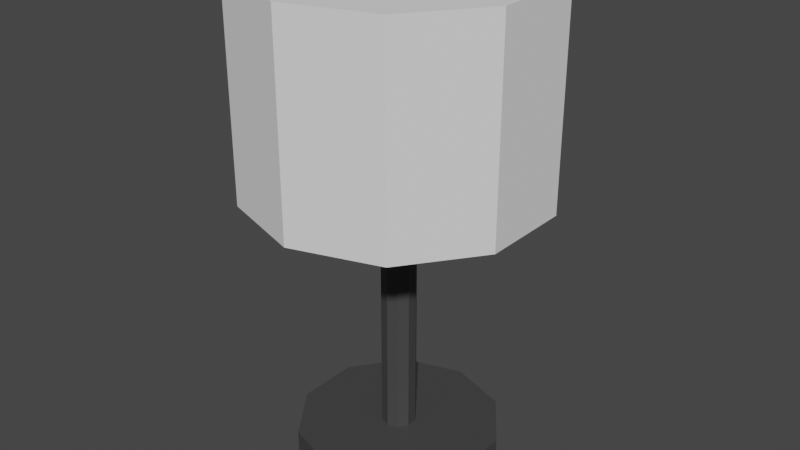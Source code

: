 # Source: Skrivbordslampa.blend  (saved by Blender 3.3.6; exported with 4.5.12 LTS)
import bpy
from mathutils import Matrix  # noqa: F401  (used for matrix-valued properties, if any)

bpy.ops.wm.read_factory_settings(use_empty=True)
scene = bpy.context.scene
scene.name = 'Scene'

# ---- collections
col_huvud = bpy.data.collections.new('Huvud'); scene.collection.children.link(col_huvud)

# ---- materials (node trees are filled in below, after node groups)
mat_material_001 = bpy.data.materials.new('Material.001')
mat_material_001.use_transparent_shadow = False
mat_material_004 = bpy.data.materials.new('Material.004')
mat_material_004.use_transparent_shadow = False

# ---- material node trees
mat_material_001.use_nodes = True; mat_material_001.node_tree.nodes.clear()
_N = mat_material_001.node_tree.nodes; _L = mat_material_001.node_tree.links
n0 = _N.new('ShaderNodeBsdfPrincipled'); n0.name = 'Principled BSDF'; n0.location = (10, 300)
n0.distribution = 'GGX'
n0.subsurface_method = 'RANDOM_WALK_SKIN'
n0.inputs[0].default_value = (1.0, 0.8781, 0.4767, 1.0)
n0.inputs[3].default_value = 1.45
n0.inputs[27].default_value = (0.0, 0.0, 0.0, 1.0)
n0.inputs[28].default_value = 1.0
n1 = _N.new('ShaderNodeOutputMaterial'); n1.name = 'Material Output'; n1.location = (300, 300)
_L.new(n0.outputs[0], n1.inputs[0])
n1.is_active_output = True
mat_material_004.use_nodes = True; mat_material_004.node_tree.nodes.clear()
_N = mat_material_004.node_tree.nodes; _L = mat_material_004.node_tree.links
n0 = _N.new('ShaderNodeBsdfPrincipled'); n0.name = 'Principled BSDF'; n0.location = (10, 300)
n0.distribution = 'GGX'
n0.subsurface_method = 'RANDOM_WALK_SKIN'
n0.inputs[0].default_value = (0.05582, 0.05582, 0.05582, 1.0)
n0.inputs[3].default_value = 1.45
n0.inputs[27].default_value = (0.0, 0.0, 0.0, 1.0)
n0.inputs[28].default_value = 1.0
n1 = _N.new('ShaderNodeOutputMaterial'); n1.name = 'Material Output'; n1.location = (300, 300)
_L.new(n0.outputs[0], n1.inputs[0])
n1.is_active_output = True

# ---- world
world_world = bpy.data.worlds.new('World'); scene.world = world_world
world_world.use_nodes = True; world_world.node_tree.nodes.clear()
_N = world_world.node_tree.nodes; _L = world_world.node_tree.links
n0 = _N.new('ShaderNodeOutputWorld'); n0.name = 'World Output'; n0.location = (300, 300)
n1 = _N.new('ShaderNodeBackground'); n1.name = 'Background'; n1.location = (10, 300)
n1.inputs[0].default_value = (0.05088, 0.05088, 0.05088, 1.0)
_L.new(n1.outputs[0], n0.inputs[0])
n0.is_active_output = True
world_world.color = (0.05088, 0.05088, 0.05088)
world_world.use_sun_shadow = False
world_world.sun_shadow_jitter_overblur = 0.0

# ---- meshes
me_sphere = bpy.data.meshes.new('Sphere')
me_sphere.from_pydata([(0.1411, 0.1411, 0.7431), (0.2291, 0.2291, 0.4036), (0.3266, 0.3266, 0.1915), (0.3536, 0.3536, 0.0), (0.3266, 0.3266, -0.1913), (0.25, 0.25, -0.3536), (0.1353, 0.1353, -0.4619), (0.1995, 3.209e-10, 0.7431), (0.3239, -2.167e-10, 0.4036), (0.4619, 0.0, 0.1915), (0.5, 0.0, 0.0), (0.4619, 0.0, -0.1913), (0.3536, 0.0, -0.3536), (0.1913, 0.0, -0.4619), (0.1411, -0.1411, 0.7431), (0.2291, -0.2291, 0.4036), (0.3266, -0.3266, 0.1915), (0.3536, -0.3536, 0.0), (0.3266, -0.3266, -0.1913), (0.25, -0.25, -0.3536), (0.1353, -0.1353, -0.4619), (1.654e-10, -0.1995, 0.7431), (4.335e-10, -0.3239, 0.4036), (0.0, -0.4619, 0.1915), (0.0, -0.5, 0.0), (0.0, -0.4619, -0.1913), (0.0, -0.3536, -0.3536), (0.0, -0.1913, -0.4619), (-0.1411, -0.1411, 0.7431), (-0.2291, -0.2291, 0.4036), (-0.3266, -0.3266, 0.1915), (-0.3536, -0.3536, 0.0), (-0.3266, -0.3266, -0.1913), (-0.25, -0.25, -0.3536), (-0.1353, -0.1353, -0.4619), (-0.1995, 3.209e-10, 0.7431), (-0.3239, -2.167e-10, 0.4036), (-0.4619, 0.0, 0.1915), (-0.5, 0.0, 0.0), (-0.4619, 0.0, -0.1913), (-0.3536, 0.0, -0.3536), (-0.1913, 0.0, -0.4619), (-0.1411, 0.1411, 0.7431), (-0.2291, 0.2291, 0.4036), (-0.3266, 0.3266, 0.1915), (-0.3536, 0.3536, 0.0), (-0.3266, 0.3266, -0.1913), (-0.25, 0.25, -0.3536), (-0.1353, 0.1353, -0.4619), (0.0, 0.0, -0.5), (1.394e-10, -1.394e-10, 0.8416), (1.654e-10, 0.1995, 0.7431), (4.335e-10, 0.3239, 0.4036), (0.0, 0.4619, 0.1915), (0.0, 0.5, 0.0), (0.0, 0.4619, -0.1913), (0.0, 0.3536, -0.3536), (0.0, 0.1913, -0.4619)], [], [(49, 57, 6), (56, 55, 4, 5), (54, 53, 2, 3), (52, 51, 0, 1), (57, 56, 5, 6), (55, 54, 3, 4), (53, 52, 1, 2), (51, 50, 0), (6, 5, 12, 13), (4, 3, 10, 11), (2, 1, 8, 9), (0, 50, 7), (49, 6, 13), (5, 4, 11, 12), (3, 2, 9, 10), (1, 0, 7, 8), (11, 10, 17, 18), (9, 8, 15, 16), (7, 50, 14), (49, 13, 20), (12, 11, 18, 19), (10, 9, 16, 17), (8, 7, 14, 15), (13, 12, 19, 20), (49, 20, 27), (19, 18, 25, 26), (17, 16, 23, 24), (15, 14, 21, 22), (20, 19, 26, 27), (18, 17, 24, 25), (16, 15, 22, 23), (14, 50, 21), (24, 23, 30, 31), (22, 21, 28, 29), (27, 26, 33, 34), (25, 24, 31, 32), (23, 22, 29, 30), (21, 50, 28), (49, 27, 34), (26, 25, 32, 33), (34, 33, 40, 41), (32, 31, 38, 39), (30, 29, 36, 37), (28, 50, 35), (49, 34, 41), (33, 32, 39, 40), (31, 30, 37, 38), (29, 28, 35, 36), (37, 36, 43, 44), (35, 50, 42), (49, 41, 48), (40, 39, 46, 47), (38, 37, 44, 45), (36, 35, 42, 43), (41, 40, 47, 48), (39, 38, 45, 46), (49, 48, 57), (47, 46, 55, 56), (45, 44, 53, 54), (43, 42, 51, 52), (48, 47, 56, 57), (46, 45, 54, 55), (44, 43, 52, 53), (42, 50, 51)])
_uv = me_sphere.uv_layers.new(name='UVMap')
_uv.uv.foreach_set('vector', [0.6875, 0.0, 0.75, 0.125, 0.625, 0.125, 0.75, 0.25, 0.75, 0.375, 0.625, 0.375, 0.625, 0.25, 0.75, 0.5, 0.75, 0.625, 0.625, 0.625, 0.625, 0.5, 0.75, 0.75, 0.75, 0.875, 0.625, 0.875, 0.625, 0.75, 0.75, 0.125, 0.75, 0.25, 0.625, 0.25, 0.625, 0.125, 0.75, 0.375, 0.75, 0.5, 0.625, 0.5, 0.625, 0.375, 0.75, 0.625, 0.75, 0.75, 0.625, 0.75, 0.625, 0.625, 0.75, 0.875, 0.6875, 1.0, 0.625, 0.875, 0.625, 0.125, 0.625, 0.25, 0.5, 0.25, 0.5, 0.125, 0.625, 0.375, 0.625, 0.5, 0.5, 0.5, 0.5, 0.375, 0.625, 0.625, 0.625, 0.75, 0.5, 0.75, 0.5, 0.625, 0.625, 0.875, 0.5625, 1.0, 0.5, 0.875, 0.5625, 0.0, 0.625, 0.125, 0.5, 0.125, 0.625, 0.25, 0.625, 0.375, 0.5, 0.375, 0.5, 0.25, 0.625, 0.5, 0.625, 0.625, 0.5, 0.625, 0.5, 0.5, 0.625, 0.75, 0.625, 0.875, 0.5, 0.875, 0.5, 0.75, 0.5, 0.375, 0.5, 0.5, 0.375, 0.5, 0.375, 0.375, 0.5, 0.625, 0.5, 0.75, 0.375, 0.75, 0.375, 0.625, 0.5, 0.875, 0.4375, 1.0, 0.375, 0.875, 0.4375, 0.0, 0.5, 0.125, 0.375, 0.125, 0.5, 0.25, 0.5, 0.375, 0.375, 0.375, 0.375, 0.25, 0.5, 0.5, 0.5, 0.625, 0.375, 0.625, 0.375, 0.5, 0.5, 0.75, 0.5, 0.875, 0.375, 0.875, 0.375, 0.75, 0.5, 0.125, 0.5, 0.25, 0.375, 0.25, 0.375, 0.125, 0.3125, 0.0, 0.375, 0.125, 0.25, 0.125, 0.375, 0.25, 0.375, 0.375, 0.25, 0.375, 0.25, 0.25, 0.375, 0.5, 0.375, 0.625, 0.25, 0.625, 0.25, 0.5, 0.375, 0.75, 0.375, 0.875, 0.25, 0.875, 0.25, 0.75, 0.375, 0.125, 0.375, 0.25, 0.25, 0.25, 0.25, 0.125, 0.375, 0.375, 0.375, 0.5, 0.25, 0.5, 0.25, 0.375, 0.375, 0.625, 0.375, 0.75, 0.25, 0.75, 0.25, 0.625, 0.375, 0.875, 0.3125, 1.0, 0.25, 0.875, 0.25, 0.5, 0.25, 0.625, 0.125, 0.625, 0.125, 0.5, 0.25, 0.75, 0.25, 0.875, 0.125, 0.875, 0.125, 0.75, 0.25, 0.125, 0.25, 0.25, 0.125, 0.25, 0.125, 0.125, 0.25, 0.375, 0.25, 0.5, 0.125, 0.5, 0.125, 0.375, 0.25, 0.625, 0.25, 0.75, 0.125, 0.75, 0.125, 0.625, 0.25, 0.875, 0.1875, 1.0, 0.125, 0.875, 0.1875, 0.0, 0.25, 0.125, 0.125, 0.125, 0.25, 0.25, 0.25, 0.375, 0.125, 0.375, 0.125, 0.25, 0.125, 0.125, 0.125, 0.25, 0.0, 0.25, 0.0, 0.125, 0.125, 0.375, 0.125, 0.5, 0.0, 0.5, 0.0, 0.375, 0.125, 0.625, 0.125, 0.75, 0.0, 0.75, 0.0, 0.625, 0.125, 0.875, 0.0625, 1.0, 0.0, 0.875, 0.0625, 0.0, 0.125, 0.125, 0.0, 0.125, 0.125, 0.25, 0.125, 0.375, 0.0, 0.375, 0.0, 0.25, 0.125, 0.5, 0.125, 0.625, 0.0, 0.625, 0.0, 0.5, 0.125, 0.75, 0.125, 0.875, 0.0, 0.875, 0.0, 0.75, 1.0, 0.625, 1.0, 0.75, 0.875, 0.75, 0.875, 0.625, 1.0, 0.875, 0.9375, 1.0, 0.875, 0.875, 0.9375, 0.0, 1.0, 0.125, 0.875, 0.125, 1.0, 0.25, 1.0, 0.375, 0.875, 0.375, 0.875, 0.25, 1.0, 0.5, 1.0, 0.625, 0.875, 0.625, 0.875, 0.5, 1.0, 0.75, 1.0, 0.875, 0.875, 0.875, 0.875, 0.75, 1.0, 0.125, 1.0, 0.25, 0.875, 0.25, 0.875, 0.125, 1.0, 0.375, 1.0, 0.5, 0.875, 0.5, 0.875, 0.375, 0.8125, 0.0, 0.875, 0.125, 0.75, 0.125, 0.875, 0.25, 0.875, 0.375, 0.75, 0.375, 0.75, 0.25, 0.875, 0.5, 0.875, 0.625, 0.75, 0.625, 0.75, 0.5, 0.875, 0.75, 0.875, 0.875, 0.75, 0.875, 0.75, 0.75, 0.875, 0.125, 0.875, 0.25, 0.75, 0.25, 0.75, 0.125, 0.875, 0.375, 0.875, 0.5, 0.75, 0.5, 0.75, 0.375, 0.875, 0.625, 0.875, 0.75, 0.75, 0.75, 0.75, 0.625, 0.875, 0.875, 0.8125, 1.0, 0.75, 0.875])
me_sphere.materials.append(mat_material_001)
me_sphere.update()
me_cylinder_002 = bpy.data.meshes.new('Cylinder.002')
me_cylinder_002.from_pydata([(6.984e-10, 0.2966, -0.15), (6.984e-10, 0.1657, 0.2593), (0.1743, 0.2399, -0.15), (0.09739, 0.1341, 0.2593), (0.282, 0.09164, -0.15), (0.1576, 0.0512, 0.2593), (0.282, -0.09164, -0.15), (0.1576, -0.0512, 0.2593), (0.1743, -0.2399, -0.15), (0.09739, -0.1341, 0.2593), (6.984e-10, -0.2966, -0.15), (6.984e-10, -0.1657, 0.2593), (-0.1743, -0.2399, -0.15), (-0.09739, -0.1341, 0.2593), (-0.282, -0.09164, -0.15), (-0.1576, -0.0512, 0.2593), (-0.282, 0.09164, -0.15), (-0.1576, 0.0512, 0.2593), (-0.1743, 0.2399, -0.15), (-0.09739, 0.1341, 0.2593), (0.1386, 0.1907, 0.1659), (6.984e-10, 0.2358, 0.1659), (0.2242, 0.07286, 0.1659), (0.2242, -0.07286, 0.1659), (0.1386, -0.1907, 0.1659), (6.984e-10, -0.2358, 0.1659), (-0.1386, -0.1907, 0.1659), (-0.2242, -0.07286, 0.1659), (-0.2242, 0.07286, 0.1659), (-0.1386, 0.1907, 0.1659)], [], [(0, 21, 20, 2), (2, 20, 22, 4), (4, 22, 23, 6), (6, 23, 24, 8), (8, 24, 25, 10), (10, 25, 26, 12), (12, 26, 27, 14), (14, 27, 28, 16), (3, 1, 19, 17, 15, 13, 11, 9, 7, 5), (16, 28, 29, 18), (18, 29, 21, 0), (0, 2, 4, 6, 8, 10, 12, 14, 16, 18), (1, 3, 20, 21), (3, 5, 22, 20), (5, 7, 23, 22), (7, 9, 24, 23), (9, 11, 25, 24), (11, 13, 26, 25), (13, 15, 27, 26), (15, 17, 28, 27), (17, 19, 29, 28), (19, 1, 21, 29)])
_uv = me_cylinder_002.uv_layers.new(name='UVMap')
_uv.uv.foreach_set('vector', [1.0, 0.5, 1.0, 1.0, 0.9, 1.0, 0.9, 0.5, 0.9, 0.5, 0.9, 1.0, 0.8, 1.0, 0.8, 0.5, 0.8, 0.5, 0.8, 1.0, 0.7, 1.0, 0.7, 0.5, 0.7, 0.5, 0.7, 1.0, 0.6, 1.0, 0.6, 0.5, 0.6, 0.5, 0.6, 1.0, 0.5, 1.0, 0.5, 0.5, 0.5, 0.5, 0.5, 1.0, 0.4, 1.0, 0.4, 0.5, 0.4, 0.5, 0.4, 1.0, 0.3, 1.0, 0.3, 0.5, 0.3, 0.5, 0.3, 1.0, 0.2, 1.0, 0.2, 0.5, 0.3491, 0.3865, 0.25, 0.4187, 0.1509, 0.3865, 0.08959, 0.3021, 0.08959, 0.1979, 0.1509, 0.1135, 0.25, 0.08134, 0.3491, 0.1135, 0.4104, 0.1979, 0.4104, 0.3021, 0.2, 0.5, 0.2, 1.0, 0.1, 1.0, 0.1, 0.5, 0.1, 0.5, 0.1, 1.0, -7.451e-08, 1.0, -7.451e-08, 0.5, 0.75, 0.49, 0.8911, 0.4442, 0.9783, 0.3242, 0.9783, 0.1758, 0.8911, 0.05584, 0.75, 0.01, 0.6089, 0.05584, 0.5217, 0.1758, 0.5217, 0.3242, 0.6089, 0.4442, 0.25, 0.4187, 0.3491, 0.3865, 0.3911, 0.4442, 0.25, 0.49, 0.3491, 0.3865, 0.4104, 0.3021, 0.4783, 0.3242, 0.3911, 0.4442, 0.4104, 0.3021, 0.4104, 0.1979, 0.4783, 0.1758, 0.4783, 0.3242, 0.4104, 0.1979, 0.3491, 0.1135, 0.3911, 0.05584, 0.4783, 0.1758, 0.3491, 0.1135, 0.25, 0.08134, 0.25, 0.01, 0.3911, 0.05584, 0.25, 0.08134, 0.1509, 0.1135, 0.1089, 0.05584, 0.25, 0.01, 0.1509, 0.1135, 0.08959, 0.1979, 0.02175, 0.1758, 0.1089, 0.05584, 0.08959, 0.1979, 0.08959, 0.3021, 0.02175, 0.3242, 0.02175, 0.1758, 0.08959, 0.3021, 0.1509, 0.3865, 0.1089, 0.4442, 0.02175, 0.3242, 0.1509, 0.3865, 0.25, 0.4187, 0.25, 0.49, 0.1089, 0.4442])
me_cylinder_002.materials.append(mat_material_004)
me_cylinder_002.update()
me_cylinder = bpy.data.meshes.new('Cylinder')
me_cylinder.from_pydata([(0.0, 1.25, -0.875), (0.0, 1.25, 0.875), (0.7347, 1.011, -0.875), (0.7347, 1.011, 0.875), (1.189, 0.3863, -0.875), (1.189, 0.3863, 0.875), (1.189, -0.3863, -0.875), (1.189, -0.3863, 0.875), (0.7347, -1.011, -0.875), (0.7347, -1.011, 0.875), (0.0, -1.25, -0.875), (0.0, -1.25, 0.875), (-0.7347, -1.011, -0.875), (-0.7347, -1.011, 0.875), (-1.189, -0.3863, -0.875), (-1.189, -0.3863, 0.875), (-1.189, 0.3863, -0.875), (-1.189, 0.3863, 0.875), (-0.7347, 1.011, -0.875), (-0.7347, 1.011, 0.875)], [], [(0, 1, 3, 2), (2, 3, 5, 4), (4, 5, 7, 6), (6, 7, 9, 8), (8, 9, 11, 10), (10, 11, 13, 12), (12, 13, 15, 14), (14, 15, 17, 16), (3, 1, 19, 17, 15, 13, 11, 9, 7, 5), (16, 17, 19, 18), (18, 19, 1, 0), (0, 2, 4, 6, 8, 10, 12, 14, 16, 18)])
_uv = me_cylinder.uv_layers.new(name='UVMap')
_uv.uv.foreach_set('vector', [1.0, 0.5, 1.0, 1.0, 0.9, 1.0, 0.9, 0.5, 0.9, 0.5, 0.9, 1.0, 0.8, 1.0, 0.8, 0.5, 0.8, 0.5, 0.8, 1.0, 0.7, 1.0, 0.7, 0.5, 0.7, 0.5, 0.7, 1.0, 0.6, 1.0, 0.6, 0.5, 0.6, 0.5, 0.6, 1.0, 0.5, 1.0, 0.5, 0.5, 0.5, 0.5, 0.5, 1.0, 0.4, 1.0, 0.4, 0.5, 0.4, 0.5, 0.4, 1.0, 0.3, 1.0, 0.3, 0.5, 0.3, 0.5, 0.3, 1.0, 0.2, 1.0, 0.2, 0.5, 0.3911, 0.4442, 0.25, 0.49, 0.1089, 0.4442, 0.02175, 0.3242, 0.02175, 0.1758, 0.1089, 0.05584, 0.25, 0.01, 0.3911, 0.05584, 0.4783, 0.1758, 0.4783, 0.3242, 0.2, 0.5, 0.2, 1.0, 0.1, 1.0, 0.1, 0.5, 0.1, 0.5, 0.1, 1.0, -7.451e-08, 1.0, -7.451e-08, 0.5, 0.75, 0.49, 0.8911, 0.4442, 0.9783, 0.3242, 0.9783, 0.1758, 0.8911, 0.05584, 0.75, 0.01, 0.6089, 0.05584, 0.5217, 0.1758, 0.5217, 0.3242, 0.6089, 0.4442])
me_cylinder.update()
me_cylinder_001 = bpy.data.meshes.new('Cylinder.001')
me_cylinder_001.from_pydata([(0.0, 1.25, -0.875), (0.0, 1.25, 0.875), (0.7347, 1.011, -0.875), (0.7347, 1.011, 0.875), (1.189, 0.3863, -0.875), (1.189, 0.3863, 0.875), (1.189, -0.3863, -0.875), (1.189, -0.3863, 0.875), (0.7347, -1.011, -0.875), (0.7347, -1.011, 0.875), (0.0, -1.25, -0.875), (0.0, -1.25, 0.875), (-0.7347, -1.011, -0.875), (-0.7347, -1.011, 0.875), (-1.189, -0.3863, -0.875), (-1.189, -0.3863, 0.875), (-1.189, 0.3863, -0.875), (-1.189, 0.3863, 0.875), (-0.7347, 1.011, -0.875), (-0.7347, 1.011, 0.875)], [], [(0, 1, 3, 2), (2, 3, 5, 4), (4, 5, 7, 6), (6, 7, 9, 8), (8, 9, 11, 10), (10, 11, 13, 12), (12, 13, 15, 14), (14, 15, 17, 16), (3, 1, 19, 17, 15, 13, 11, 9, 7, 5), (16, 17, 19, 18), (18, 19, 1, 0), (0, 2, 4, 6, 8, 10, 12, 14, 16, 18)])
_uv = me_cylinder_001.uv_layers.new(name='UVMap')
_uv.uv.foreach_set('vector', [1.0, 0.5, 1.0, 1.0, 0.9, 1.0, 0.9, 0.5, 0.9, 0.5, 0.9, 1.0, 0.8, 1.0, 0.8, 0.5, 0.8, 0.5, 0.8, 1.0, 0.7, 1.0, 0.7, 0.5, 0.7, 0.5, 0.7, 1.0, 0.6, 1.0, 0.6, 0.5, 0.6, 0.5, 0.6, 1.0, 0.5, 1.0, 0.5, 0.5, 0.5, 0.5, 0.5, 1.0, 0.4, 1.0, 0.4, 0.5, 0.4, 0.5, 0.4, 1.0, 0.3, 1.0, 0.3, 0.5, 0.3, 0.5, 0.3, 1.0, 0.2, 1.0, 0.2, 0.5, 0.3911, 0.4442, 0.25, 0.49, 0.1089, 0.4442, 0.02175, 0.3242, 0.02175, 0.1758, 0.1089, 0.05584, 0.25, 0.01, 0.3911, 0.05584, 0.4783, 0.1758, 0.4783, 0.3242, 0.2, 0.5, 0.2, 1.0, 0.1, 1.0, 0.1, 0.5, 0.1, 0.5, 0.1, 1.0, -7.451e-08, 1.0, -7.451e-08, 0.5, 0.75, 0.49, 0.8911, 0.4442, 0.9783, 0.3242, 0.9783, 0.1758, 0.8911, 0.05584, 0.75, 0.01, 0.6089, 0.05584, 0.5217, 0.1758, 0.5217, 0.3242, 0.6089, 0.4442])
me_cylinder_001.update()
me_cube = bpy.data.meshes.new('Cube')
me_cube.from_pydata([(-0.1, -0.1, -0.1), (-0.1, -0.1, 0.1), (-0.1, 0.1, -0.1), (-0.1, 0.1, 0.1), (0.1, -0.1, -0.1), (0.1, -0.1, 0.1), (0.1, 0.1, -0.1), (0.1, 0.1, 0.1), (0.3313, 0.1, 0.8567), (0.3193, 0.1, 1.03), (0.3313, -0.1, 0.8567), (0.3193, -0.1, 1.03), (0.1581, 0.1, 0.02896), (0.1461, 0.1, 0.2022), (0.1581, -0.1, 0.02896), (0.1461, -0.1, 0.2022), (0.104, 1.848, 0.3525), (0.09796, 1.796, 0.5391), (0.1273, 1.848, 0.4042), (0.1213, 1.796, 0.5908), (0.1174, 0.2491, -0.0614), (0.1114, 0.1974, 0.1252), (0.1407, 0.2491, -0.009638), (0.1347, 0.1974, 0.177), (0.1273, -1.848, 0.4042), (0.1213, -1.796, 0.5908), (0.104, -1.848, 0.3525), (0.09796, -1.796, 0.5391), (0.1407, -0.2491, -0.009638), (0.1347, -0.1974, 0.177), (0.1174, -0.2491, -0.0614), (0.1114, -0.1974, 0.1252)], [], [(0, 1, 3, 2), (2, 3, 7, 6), (6, 7, 5, 4), (4, 5, 1, 0), (2, 6, 4, 0), (7, 3, 1, 5), (8, 9, 11, 10), (10, 11, 15, 14), (14, 15, 13, 12), (12, 13, 9, 8), (10, 14, 12, 8), (15, 11, 9, 13), (16, 17, 19, 18), (18, 19, 23, 22), (22, 23, 21, 20), (20, 21, 17, 16), (18, 22, 20, 16), (23, 19, 17, 21), (24, 25, 27, 26), (26, 27, 31, 30), (30, 31, 29, 28), (28, 29, 25, 24), (26, 30, 28, 24), (31, 27, 25, 29)])
_uv = me_cube.uv_layers.new(name='UVMap')
_uv.uv.foreach_set('vector', [0.375, 0.0, 0.625, 0.0, 0.625, 0.25, 0.375, 0.25, 0.375, 0.25, 0.625, 0.25, 0.625, 0.5, 0.375, 0.5, 0.375, 0.5, 0.625, 0.5, 0.625, 0.75, 0.375, 0.75, 0.375, 0.75, 0.625, 0.75, 0.625, 1.0, 0.375, 1.0, 0.125, 0.5, 0.375, 0.5, 0.375, 0.75, 0.125, 0.75, 0.625, 0.5, 0.875, 0.5, 0.875, 0.75, 0.625, 0.75, 0.375, 0.0, 0.625, 0.0, 0.625, 0.25, 0.375, 0.25, 0.375, 0.25, 0.625, 0.25, 0.625, 0.5, 0.375, 0.5, 0.375, 0.5, 0.625, 0.5, 0.625, 0.75, 0.375, 0.75, 0.375, 0.75, 0.625, 0.75, 0.625, 1.0, 0.375, 1.0, 0.125, 0.5, 0.375, 0.5, 0.375, 0.75, 0.125, 0.75, 0.625, 0.5, 0.875, 0.5, 0.875, 0.75, 0.625, 0.75, 0.375, 0.0, 0.625, 0.0, 0.625, 0.25, 0.375, 0.25, 0.375, 0.25, 0.625, 0.25, 0.625, 0.5, 0.375, 0.5, 0.375, 0.5, 0.625, 0.5, 0.625, 0.75, 0.375, 0.75, 0.375, 0.75, 0.625, 0.75, 0.625, 1.0, 0.375, 1.0, 0.125, 0.5, 0.375, 0.5, 0.375, 0.75, 0.125, 0.75, 0.625, 0.5, 0.875, 0.5, 0.875, 0.75, 0.625, 0.75, 0.375, 0.0, 0.625, 0.0, 0.625, 0.25, 0.375, 0.25, 0.375, 0.25, 0.625, 0.25, 0.625, 0.5, 0.375, 0.5, 0.375, 0.5, 0.625, 0.5, 0.625, 0.75, 0.375, 0.75, 0.375, 0.75, 0.625, 0.75, 0.625, 1.0, 0.375, 1.0, 0.125, 0.5, 0.375, 0.5, 0.375, 0.75, 0.125, 0.75, 0.625, 0.5, 0.875, 0.5, 0.875, 0.75, 0.625, 0.75])
me_cube.materials.append(mat_material_004)
me_cube.update()
me_cylinder_005 = bpy.data.meshes.new('Cylinder.005')
me_cylinder_005.from_pydata([(0.0, 0.15, -1.0), (0.0, 0.15, 1.0), (0.08817, 0.1214, -1.0), (0.08817, 0.1214, 1.0), (0.1427, 0.04635, -1.0), (0.1427, 0.04635, 1.0), (0.1427, -0.04635, -1.0), (0.1427, -0.04635, 1.0), (0.08817, -0.1214, -1.0), (0.08817, -0.1214, 1.0), (0.0, -0.15, -1.0), (0.0, -0.15, 1.0), (-0.08817, -0.1214, -1.0), (-0.08817, -0.1214, 1.0), (-0.1427, -0.04635, -1.0), (-0.1427, -0.04635, 1.0), (-0.1427, 0.04635, -1.0), (-0.1427, 0.04635, 1.0), (-0.08817, 0.1214, -1.0), (-0.08817, 0.1214, 1.0), (0.0, 0.88, -1.019), (0.0, 0.88, -0.8189), (0.5173, 0.7119, -1.019), (0.5173, 0.7119, -0.8189), (0.8369, 0.2719, -1.019), (0.8369, 0.2719, -0.8189), (0.8369, -0.2719, -1.019), (0.8369, -0.2719, -0.8189), (0.5173, -0.7119, -1.019), (0.5173, -0.7119, -0.8189), (0.0, -0.88, -1.019), (0.0, -0.88, -0.8189), (-0.5173, -0.7119, -1.019), (-0.5173, -0.7119, -0.8189), (-0.8369, -0.2719, -1.019), (-0.8369, -0.2719, -0.8189), (-0.8369, 0.2719, -1.019), (-0.8369, 0.2719, -0.8189), (-0.5173, 0.7119, -1.019), (-0.5173, 0.7119, -0.8189)], [], [(0, 1, 3, 2), (2, 3, 5, 4), (4, 5, 7, 6), (6, 7, 9, 8), (8, 9, 11, 10), (10, 11, 13, 12), (12, 13, 15, 14), (14, 15, 17, 16), (3, 1, 19, 17, 15, 13, 11, 9, 7, 5), (16, 17, 19, 18), (18, 19, 1, 0), (0, 2, 4, 6, 8, 10, 12, 14, 16, 18), (20, 21, 23, 22), (22, 23, 25, 24), (24, 25, 27, 26), (26, 27, 29, 28), (28, 29, 31, 30), (30, 31, 33, 32), (32, 33, 35, 34), (34, 35, 37, 36), (23, 21, 39, 37, 35, 33, 31, 29, 27, 25), (36, 37, 39, 38), (38, 39, 21, 20), (20, 22, 24, 26, 28, 30, 32, 34, 36, 38)])
_uv = me_cylinder_005.uv_layers.new(name='UVMap')
_uv.uv.foreach_set('vector', [1.0, 0.5, 1.0, 1.0, 0.9, 1.0, 0.9, 0.5, 0.9, 0.5, 0.9, 1.0, 0.8, 1.0, 0.8, 0.5, 0.8, 0.5, 0.8, 1.0, 0.7, 1.0, 0.7, 0.5, 0.7, 0.5, 0.7, 1.0, 0.6, 1.0, 0.6, 0.5, 0.6, 0.5, 0.6, 1.0, 0.5, 1.0, 0.5, 0.5, 0.5, 0.5, 0.5, 1.0, 0.4, 1.0, 0.4, 0.5, 0.4, 0.5, 0.4, 1.0, 0.3, 1.0, 0.3, 0.5, 0.3, 0.5, 0.3, 1.0, 0.2, 1.0, 0.2, 0.5, 0.3911, 0.4442, 0.25, 0.49, 0.1089, 0.4442, 0.02175, 0.3242, 0.02175, 0.1758, 0.1089, 0.05584, 0.25, 0.01, 0.3911, 0.05584, 0.4783, 0.1758, 0.4783, 0.3242, 0.2, 0.5, 0.2, 1.0, 0.1, 1.0, 0.1, 0.5, 0.1, 0.5, 0.1, 1.0, -7.451e-08, 1.0, -7.451e-08, 0.5, 0.75, 0.49, 0.8911, 0.4442, 0.9783, 0.3242, 0.9783, 0.1758, 0.8911, 0.05584, 0.75, 0.01, 0.6089, 0.05584, 0.5217, 0.1758, 0.5217, 0.3242, 0.6089, 0.4442, 1.0, 0.5, 1.0, 1.0, 0.9, 1.0, 0.9, 0.5, 0.9, 0.5, 0.9, 1.0, 0.8, 1.0, 0.8, 0.5, 0.8, 0.5, 0.8, 1.0, 0.7, 1.0, 0.7, 0.5, 0.7, 0.5, 0.7, 1.0, 0.6, 1.0, 0.6, 0.5, 0.6, 0.5, 0.6, 1.0, 0.5, 1.0, 0.5, 0.5, 0.5, 0.5, 0.5, 1.0, 0.4, 1.0, 0.4, 0.5, 0.4, 0.5, 0.4, 1.0, 0.3, 1.0, 0.3, 0.5, 0.3, 0.5, 0.3, 1.0, 0.2, 1.0, 0.2, 0.5, 0.3911, 0.4442, 0.25, 0.49, 0.1089, 0.4442, 0.02175, 0.3242, 0.02175, 0.1758, 0.1089, 0.05584, 0.25, 0.01, 0.3911, 0.05584, 0.4783, 0.1758, 0.4783, 0.3242, 0.2, 0.5, 0.2, 1.0, 0.1, 1.0, 0.1, 0.5, 0.1, 0.5, 0.1, 1.0, -7.451e-08, 1.0, -7.451e-08, 0.5, 0.75, 0.49, 0.8911, 0.4442, 0.9783, 0.3242, 0.9783, 0.1758, 0.8911, 0.05584, 0.75, 0.01, 0.6089, 0.05584, 0.5217, 0.1758, 0.5217, 0.3242, 0.6089, 0.4442])
me_cylinder_005.materials.append(mat_material_004)
me_cylinder_005.update()

# ---- objects
ob_sphere = bpy.data.objects.new('Sphere', me_sphere)
ob_cylinder = bpy.data.objects.new('Cylinder', me_cylinder_002)
ob_cylinder_001 = bpy.data.objects.new('Cylinder.001', me_cylinder)
ob_cylinder_002 = bpy.data.objects.new('Cylinder.002', me_cylinder_001)
ob_cube = bpy.data.objects.new('Cube', me_cube)
ob_cylinder_003 = bpy.data.objects.new('Cylinder.003', me_cylinder_005)

# ---- transforms, parenting, visibility, modifiers, constraints
ob_sphere.location = (0.0, 4.534e-08, 0.6006)
ob_sphere.rotation_euler = (3.142, -0.0, 0.0)
ob_sphere.scale = (0.6382, 0.6382, 0.6382)
ob_cylinder.location = (0.0, -4.534e-08, 0.0)
ob_cylinder.rotation_euler = (3.142, -0.0, 0.0)
ob_cylinder_001.location = (0.0, 0.0, 1.0)
_m = ob_cylinder_001.modifiers.new('Boolean', 'BOOLEAN')
_m.object = ob_cylinder_002
ob_cylinder_002.location = (0.0, 0.0, 1.0)
ob_cylinder_002.scale = (0.9, 0.9, 1.0)
ob_cube.location = (-0.6546, 0.0, 0.2045)
ob_cube.rotation_euler = (0.0, 0.2618, 0.0)
ob_cube.scale = (5.298, 0.64, 0.64)
ob_cylinder_003.location = (0.0, 0.0, -1.229)

# ---- collection membership
col_huvud.objects.link(ob_sphere)
col_huvud.objects.link(ob_cylinder)
col_huvud.objects.link(ob_cylinder_001)
col_huvud.objects.link(ob_cylinder_002)
col_huvud.objects.link(ob_cube)
col_huvud.objects.link(ob_cylinder_003)

# ---- scene / render settings (as saved in the file)
scene.frame_start = 1; scene.frame_end = 250; scene.frame_set(1)
scene.render.engine = 'BLENDER_EEVEE_NEXT'
scene.cycles.sampling_pattern = 'TABULATED_SOBOL'
scene.cycles.use_light_tree = False
scene.view_settings.view_transform = 'Filmic'
bpy.context.view_layer.update()

# ---- added for rendering (the .blend has no active camera and no usable light): camera, sun
cam_auto = bpy.data.cameras.new('AutoCamera')
cam_auto.lens = 50.0
cam_auto.sensor_width = 36.0
cam_auto.clip_end = 1000.0
ob_auto_camera = bpy.data.objects.new('AutoCamera', cam_auto)
scene.collection.objects.link(ob_auto_camera)
ob_auto_camera.location = (4.99486, -5.98019, 3.80025)
ob_auto_camera.rotation_euler = (1.09748, -7.21219e-08, 0.694738)
scene.camera = ob_auto_camera
light_auto_sun = bpy.data.lights.new('AutoSun', 'SUN')
light_auto_sun.energy = 3.0
light_auto_sun.angle = 0.0523599
ob_auto_sun = bpy.data.objects.new('AutoSun', light_auto_sun)
scene.collection.objects.link(ob_auto_sun)
ob_auto_sun.rotation_euler = (0.872665, 0.174533, 0.523599)
bpy.context.view_layer.update()
